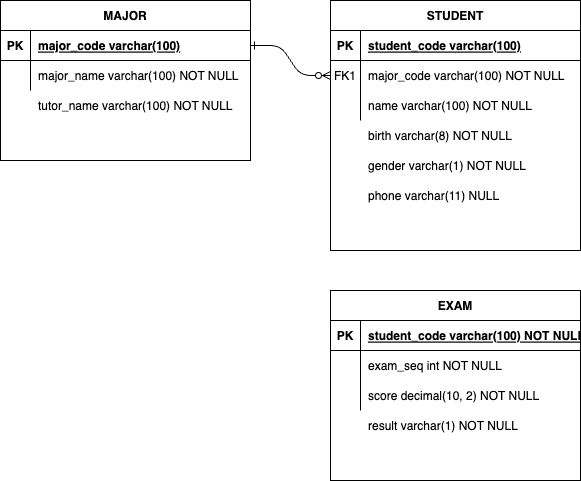

The diagram above was exported from draw.io. Its source (the exported page's mxGraphModel, read from the mxfile embedded in the PNG):
<mxGraphModel dx="954" dy="635" grid="1" gridSize="10" guides="1" tooltips="1" connect="1" arrows="1" fold="1" page="1" pageScale="1" pageWidth="850" pageHeight="1100" math="0" shadow="0" extFonts="Permanent Marker^https://fonts.googleapis.com/css?family=Permanent+Marker">
  <root>
    <mxCell id="0" />
    <mxCell id="1" parent="0" />
    <mxCell id="C-vyLk0tnHw3VtMMgP7b-1" value="" style="edgeStyle=entityRelationEdgeStyle;endArrow=ERzeroToMany;startArrow=ERone;endFill=1;startFill=0;" parent="1" source="C-vyLk0tnHw3VtMMgP7b-24" target="C-vyLk0tnHw3VtMMgP7b-6" edge="1">
      <mxGeometry width="100" height="100" relative="1" as="geometry">
        <mxPoint x="340" y="720" as="sourcePoint" />
        <mxPoint x="440" y="620" as="targetPoint" />
      </mxGeometry>
    </mxCell>
    <mxCell id="C-vyLk0tnHw3VtMMgP7b-2" value="STUDENT" style="shape=table;startSize=30;container=1;collapsible=1;childLayout=tableLayout;fixedRows=1;rowLines=0;fontStyle=1;align=center;resizeLast=1;" parent="1" vertex="1">
      <mxGeometry x="450" y="120" width="250" height="250" as="geometry" />
    </mxCell>
    <mxCell id="C-vyLk0tnHw3VtMMgP7b-3" value="" style="shape=partialRectangle;collapsible=0;dropTarget=0;pointerEvents=0;fillColor=none;points=[[0,0.5],[1,0.5]];portConstraint=eastwest;top=0;left=0;right=0;bottom=1;" parent="C-vyLk0tnHw3VtMMgP7b-2" vertex="1">
      <mxGeometry y="30" width="250" height="30" as="geometry" />
    </mxCell>
    <mxCell id="C-vyLk0tnHw3VtMMgP7b-4" value="PK" style="shape=partialRectangle;overflow=hidden;connectable=0;fillColor=none;top=0;left=0;bottom=0;right=0;fontStyle=1;" parent="C-vyLk0tnHw3VtMMgP7b-3" vertex="1">
      <mxGeometry width="30" height="30" as="geometry">
        <mxRectangle width="30" height="30" as="alternateBounds" />
      </mxGeometry>
    </mxCell>
    <mxCell id="C-vyLk0tnHw3VtMMgP7b-5" value="student_code varchar(100)" style="shape=partialRectangle;overflow=hidden;connectable=0;fillColor=none;top=0;left=0;bottom=0;right=0;align=left;spacingLeft=6;fontStyle=5;" parent="C-vyLk0tnHw3VtMMgP7b-3" vertex="1">
      <mxGeometry x="30" width="220" height="30" as="geometry">
        <mxRectangle width="220" height="30" as="alternateBounds" />
      </mxGeometry>
    </mxCell>
    <mxCell id="C-vyLk0tnHw3VtMMgP7b-6" value="" style="shape=partialRectangle;collapsible=0;dropTarget=0;pointerEvents=0;fillColor=none;points=[[0,0.5],[1,0.5]];portConstraint=eastwest;top=0;left=0;right=0;bottom=0;" parent="C-vyLk0tnHw3VtMMgP7b-2" vertex="1">
      <mxGeometry y="60" width="250" height="30" as="geometry" />
    </mxCell>
    <mxCell id="C-vyLk0tnHw3VtMMgP7b-7" value="FK1" style="shape=partialRectangle;overflow=hidden;connectable=0;fillColor=none;top=0;left=0;bottom=0;right=0;" parent="C-vyLk0tnHw3VtMMgP7b-6" vertex="1">
      <mxGeometry width="30" height="30" as="geometry">
        <mxRectangle width="30" height="30" as="alternateBounds" />
      </mxGeometry>
    </mxCell>
    <mxCell id="C-vyLk0tnHw3VtMMgP7b-8" value="major_code varchar(100) NOT NULL" style="shape=partialRectangle;overflow=hidden;connectable=0;fillColor=none;top=0;left=0;bottom=0;right=0;align=left;spacingLeft=6;" parent="C-vyLk0tnHw3VtMMgP7b-6" vertex="1">
      <mxGeometry x="30" width="220" height="30" as="geometry">
        <mxRectangle width="220" height="30" as="alternateBounds" />
      </mxGeometry>
    </mxCell>
    <mxCell id="C-vyLk0tnHw3VtMMgP7b-9" value="" style="shape=partialRectangle;collapsible=0;dropTarget=0;pointerEvents=0;fillColor=none;points=[[0,0.5],[1,0.5]];portConstraint=eastwest;top=0;left=0;right=0;bottom=0;" parent="C-vyLk0tnHw3VtMMgP7b-2" vertex="1">
      <mxGeometry y="90" width="250" height="30" as="geometry" />
    </mxCell>
    <mxCell id="C-vyLk0tnHw3VtMMgP7b-10" value="" style="shape=partialRectangle;overflow=hidden;connectable=0;fillColor=none;top=0;left=0;bottom=0;right=0;" parent="C-vyLk0tnHw3VtMMgP7b-9" vertex="1">
      <mxGeometry width="30" height="30" as="geometry">
        <mxRectangle width="30" height="30" as="alternateBounds" />
      </mxGeometry>
    </mxCell>
    <mxCell id="C-vyLk0tnHw3VtMMgP7b-11" value="name varchar(100) NOT NULL" style="shape=partialRectangle;overflow=hidden;connectable=0;fillColor=none;top=0;left=0;bottom=0;right=0;align=left;spacingLeft=6;" parent="C-vyLk0tnHw3VtMMgP7b-9" vertex="1">
      <mxGeometry x="30" width="220" height="30" as="geometry">
        <mxRectangle width="220" height="30" as="alternateBounds" />
      </mxGeometry>
    </mxCell>
    <mxCell id="C-vyLk0tnHw3VtMMgP7b-13" value="EXAM" style="shape=table;startSize=30;container=1;collapsible=1;childLayout=tableLayout;fixedRows=1;rowLines=0;fontStyle=1;align=center;resizeLast=1;" parent="1" vertex="1">
      <mxGeometry x="450" y="410" width="250" height="190" as="geometry" />
    </mxCell>
    <mxCell id="C-vyLk0tnHw3VtMMgP7b-14" value="" style="shape=partialRectangle;collapsible=0;dropTarget=0;pointerEvents=0;fillColor=none;points=[[0,0.5],[1,0.5]];portConstraint=eastwest;top=0;left=0;right=0;bottom=1;" parent="C-vyLk0tnHw3VtMMgP7b-13" vertex="1">
      <mxGeometry y="30" width="250" height="30" as="geometry" />
    </mxCell>
    <mxCell id="C-vyLk0tnHw3VtMMgP7b-15" value="PK" style="shape=partialRectangle;overflow=hidden;connectable=0;fillColor=none;top=0;left=0;bottom=0;right=0;fontStyle=1;" parent="C-vyLk0tnHw3VtMMgP7b-14" vertex="1">
      <mxGeometry width="30" height="30" as="geometry">
        <mxRectangle width="30" height="30" as="alternateBounds" />
      </mxGeometry>
    </mxCell>
    <mxCell id="C-vyLk0tnHw3VtMMgP7b-16" value="student_code varchar(100) NOT NULL" style="shape=partialRectangle;overflow=hidden;connectable=0;fillColor=none;top=0;left=0;bottom=0;right=0;align=left;spacingLeft=6;fontStyle=5;" parent="C-vyLk0tnHw3VtMMgP7b-14" vertex="1">
      <mxGeometry x="30" width="220" height="30" as="geometry">
        <mxRectangle width="220" height="30" as="alternateBounds" />
      </mxGeometry>
    </mxCell>
    <mxCell id="C-vyLk0tnHw3VtMMgP7b-17" value="" style="shape=partialRectangle;collapsible=0;dropTarget=0;pointerEvents=0;fillColor=none;points=[[0,0.5],[1,0.5]];portConstraint=eastwest;top=0;left=0;right=0;bottom=0;" parent="C-vyLk0tnHw3VtMMgP7b-13" vertex="1">
      <mxGeometry y="60" width="250" height="30" as="geometry" />
    </mxCell>
    <mxCell id="C-vyLk0tnHw3VtMMgP7b-18" value="" style="shape=partialRectangle;overflow=hidden;connectable=0;fillColor=none;top=0;left=0;bottom=0;right=0;" parent="C-vyLk0tnHw3VtMMgP7b-17" vertex="1">
      <mxGeometry width="30" height="30" as="geometry">
        <mxRectangle width="30" height="30" as="alternateBounds" />
      </mxGeometry>
    </mxCell>
    <mxCell id="C-vyLk0tnHw3VtMMgP7b-19" value="exam_seq int NOT NULL" style="shape=partialRectangle;overflow=hidden;connectable=0;fillColor=none;top=0;left=0;bottom=0;right=0;align=left;spacingLeft=6;" parent="C-vyLk0tnHw3VtMMgP7b-17" vertex="1">
      <mxGeometry x="30" width="220" height="30" as="geometry">
        <mxRectangle width="220" height="30" as="alternateBounds" />
      </mxGeometry>
    </mxCell>
    <mxCell id="C-vyLk0tnHw3VtMMgP7b-20" value="" style="shape=partialRectangle;collapsible=0;dropTarget=0;pointerEvents=0;fillColor=none;points=[[0,0.5],[1,0.5]];portConstraint=eastwest;top=0;left=0;right=0;bottom=0;" parent="C-vyLk0tnHw3VtMMgP7b-13" vertex="1">
      <mxGeometry y="90" width="250" height="30" as="geometry" />
    </mxCell>
    <mxCell id="C-vyLk0tnHw3VtMMgP7b-21" value="" style="shape=partialRectangle;overflow=hidden;connectable=0;fillColor=none;top=0;left=0;bottom=0;right=0;" parent="C-vyLk0tnHw3VtMMgP7b-20" vertex="1">
      <mxGeometry width="30" height="30" as="geometry">
        <mxRectangle width="30" height="30" as="alternateBounds" />
      </mxGeometry>
    </mxCell>
    <mxCell id="C-vyLk0tnHw3VtMMgP7b-22" value="score decimal(10, 2) NOT NULL" style="shape=partialRectangle;overflow=hidden;connectable=0;fillColor=none;top=0;left=0;bottom=0;right=0;align=left;spacingLeft=6;" parent="C-vyLk0tnHw3VtMMgP7b-20" vertex="1">
      <mxGeometry x="30" width="220" height="30" as="geometry">
        <mxRectangle width="220" height="30" as="alternateBounds" />
      </mxGeometry>
    </mxCell>
    <mxCell id="C-vyLk0tnHw3VtMMgP7b-23" value="MAJOR" style="shape=table;startSize=30;container=1;collapsible=1;childLayout=tableLayout;fixedRows=1;rowLines=0;fontStyle=1;align=center;resizeLast=1;" parent="1" vertex="1">
      <mxGeometry x="120" y="120" width="250" height="160" as="geometry">
        <mxRectangle x="120" y="120" width="80" height="30" as="alternateBounds" />
      </mxGeometry>
    </mxCell>
    <mxCell id="C-vyLk0tnHw3VtMMgP7b-24" value="" style="shape=partialRectangle;collapsible=0;dropTarget=0;pointerEvents=0;fillColor=none;points=[[0,0.5],[1,0.5]];portConstraint=eastwest;top=0;left=0;right=0;bottom=1;" parent="C-vyLk0tnHw3VtMMgP7b-23" vertex="1">
      <mxGeometry y="30" width="250" height="30" as="geometry" />
    </mxCell>
    <mxCell id="C-vyLk0tnHw3VtMMgP7b-25" value="PK" style="shape=partialRectangle;overflow=hidden;connectable=0;fillColor=none;top=0;left=0;bottom=0;right=0;fontStyle=1;" parent="C-vyLk0tnHw3VtMMgP7b-24" vertex="1">
      <mxGeometry width="30" height="30" as="geometry">
        <mxRectangle width="30" height="30" as="alternateBounds" />
      </mxGeometry>
    </mxCell>
    <mxCell id="C-vyLk0tnHw3VtMMgP7b-26" value="major_code varchar(100)" style="shape=partialRectangle;overflow=hidden;connectable=0;fillColor=none;top=0;left=0;bottom=0;right=0;align=left;spacingLeft=6;fontStyle=5;" parent="C-vyLk0tnHw3VtMMgP7b-24" vertex="1">
      <mxGeometry x="30" width="220" height="30" as="geometry">
        <mxRectangle width="220" height="30" as="alternateBounds" />
      </mxGeometry>
    </mxCell>
    <mxCell id="C-vyLk0tnHw3VtMMgP7b-27" value="" style="shape=partialRectangle;collapsible=0;dropTarget=0;pointerEvents=0;fillColor=none;points=[[0,0.5],[1,0.5]];portConstraint=eastwest;top=0;left=0;right=0;bottom=0;" parent="C-vyLk0tnHw3VtMMgP7b-23" vertex="1">
      <mxGeometry y="60" width="250" height="30" as="geometry" />
    </mxCell>
    <mxCell id="C-vyLk0tnHw3VtMMgP7b-28" value="" style="shape=partialRectangle;overflow=hidden;connectable=0;fillColor=none;top=0;left=0;bottom=0;right=0;" parent="C-vyLk0tnHw3VtMMgP7b-27" vertex="1">
      <mxGeometry width="30" height="30" as="geometry">
        <mxRectangle width="30" height="30" as="alternateBounds" />
      </mxGeometry>
    </mxCell>
    <mxCell id="C-vyLk0tnHw3VtMMgP7b-29" value="major_name varchar(100) NOT NULL" style="shape=partialRectangle;overflow=hidden;connectable=0;fillColor=none;top=0;left=0;bottom=0;right=0;align=left;spacingLeft=6;" parent="C-vyLk0tnHw3VtMMgP7b-27" vertex="1">
      <mxGeometry x="30" width="220" height="30" as="geometry">
        <mxRectangle width="220" height="30" as="alternateBounds" />
      </mxGeometry>
    </mxCell>
    <mxCell id="JrrRuHRPqc3BUNly5ITF-1" value="tutor_name varchar(100) NOT NULL" style="shape=partialRectangle;overflow=hidden;connectable=0;fillColor=none;top=0;left=0;bottom=0;right=0;align=left;spacingLeft=6;" vertex="1" parent="1">
      <mxGeometry x="150" y="210" width="220" height="30" as="geometry">
        <mxRectangle width="220" height="30" as="alternateBounds" />
      </mxGeometry>
    </mxCell>
    <mxCell id="JrrRuHRPqc3BUNly5ITF-2" value="" style="shape=partialRectangle;collapsible=0;dropTarget=0;pointerEvents=0;fillColor=none;points=[[0,0.5],[1,0.5]];portConstraint=eastwest;top=0;left=0;right=0;bottom=0;" vertex="1" parent="1">
      <mxGeometry x="450" y="240" width="250" height="30" as="geometry" />
    </mxCell>
    <mxCell id="JrrRuHRPqc3BUNly5ITF-3" value="" style="shape=partialRectangle;overflow=hidden;connectable=0;fillColor=none;top=0;left=0;bottom=0;right=0;" vertex="1" parent="JrrRuHRPqc3BUNly5ITF-2">
      <mxGeometry width="30" height="30" as="geometry">
        <mxRectangle width="30" height="30" as="alternateBounds" />
      </mxGeometry>
    </mxCell>
    <mxCell id="JrrRuHRPqc3BUNly5ITF-4" value="birth varchar(8) NOT NULL" style="shape=partialRectangle;overflow=hidden;connectable=0;fillColor=none;top=0;left=0;bottom=0;right=0;align=left;spacingLeft=6;" vertex="1" parent="JrrRuHRPqc3BUNly5ITF-2">
      <mxGeometry x="30" width="220" height="30" as="geometry">
        <mxRectangle width="220" height="30" as="alternateBounds" />
      </mxGeometry>
    </mxCell>
    <mxCell id="JrrRuHRPqc3BUNly5ITF-5" value="" style="shape=partialRectangle;collapsible=0;dropTarget=0;pointerEvents=0;fillColor=none;points=[[0,0.5],[1,0.5]];portConstraint=eastwest;top=0;left=0;right=0;bottom=0;" vertex="1" parent="1">
      <mxGeometry x="450" y="270" width="250" height="30" as="geometry" />
    </mxCell>
    <mxCell id="JrrRuHRPqc3BUNly5ITF-6" value="" style="shape=partialRectangle;overflow=hidden;connectable=0;fillColor=none;top=0;left=0;bottom=0;right=0;" vertex="1" parent="JrrRuHRPqc3BUNly5ITF-5">
      <mxGeometry width="30" height="30" as="geometry">
        <mxRectangle width="30" height="30" as="alternateBounds" />
      </mxGeometry>
    </mxCell>
    <mxCell id="JrrRuHRPqc3BUNly5ITF-7" value="gender varchar(1) NOT NULL" style="shape=partialRectangle;overflow=hidden;connectable=0;fillColor=none;top=0;left=0;bottom=0;right=0;align=left;spacingLeft=6;" vertex="1" parent="JrrRuHRPqc3BUNly5ITF-5">
      <mxGeometry x="30" width="220" height="30" as="geometry">
        <mxRectangle width="220" height="30" as="alternateBounds" />
      </mxGeometry>
    </mxCell>
    <mxCell id="JrrRuHRPqc3BUNly5ITF-9" value="" style="shape=partialRectangle;collapsible=0;dropTarget=0;pointerEvents=0;fillColor=none;points=[[0,0.5],[1,0.5]];portConstraint=eastwest;top=0;left=0;right=0;bottom=0;" vertex="1" parent="1">
      <mxGeometry x="450" y="300" width="250" height="30" as="geometry" />
    </mxCell>
    <mxCell id="JrrRuHRPqc3BUNly5ITF-10" value="" style="shape=partialRectangle;overflow=hidden;connectable=0;fillColor=none;top=0;left=0;bottom=0;right=0;" vertex="1" parent="JrrRuHRPqc3BUNly5ITF-9">
      <mxGeometry width="30" height="30" as="geometry">
        <mxRectangle width="30" height="30" as="alternateBounds" />
      </mxGeometry>
    </mxCell>
    <mxCell id="JrrRuHRPqc3BUNly5ITF-11" value="phone varchar(11) NULL" style="shape=partialRectangle;overflow=hidden;connectable=0;fillColor=none;top=0;left=0;bottom=0;right=0;align=left;spacingLeft=6;" vertex="1" parent="JrrRuHRPqc3BUNly5ITF-9">
      <mxGeometry x="30" width="220" height="30" as="geometry">
        <mxRectangle width="220" height="30" as="alternateBounds" />
      </mxGeometry>
    </mxCell>
    <mxCell id="JrrRuHRPqc3BUNly5ITF-12" value="result varchar(1) NOT NULL" style="shape=partialRectangle;overflow=hidden;connectable=0;fillColor=none;top=0;left=0;bottom=0;right=0;align=left;spacingLeft=6;" vertex="1" parent="1">
      <mxGeometry x="480" y="530" width="220" height="30" as="geometry">
        <mxRectangle width="220" height="30" as="alternateBounds" />
      </mxGeometry>
    </mxCell>
  </root>
</mxGraphModel>